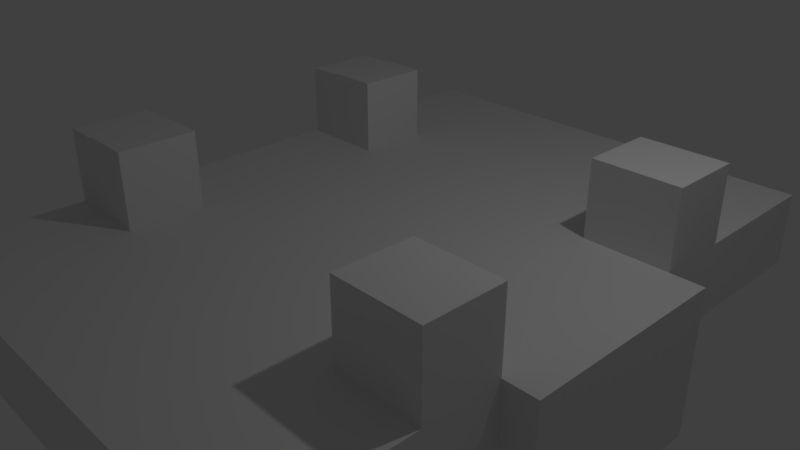 # Source: tank.blend  (saved by Blender 2.79.0; exported with 4.5.12 LTS)
import bpy
from mathutils import Matrix  # noqa: F401  (used for matrix-valued properties, if any)

bpy.ops.wm.read_factory_settings(use_empty=True)
scene = bpy.context.scene
scene.name = 'Scene'

# ---- collections
col_collection_1 = bpy.data.collections.new('Collection 1'); scene.collection.children.link(col_collection_1)

# ---- materials (node trees are filled in below, after node groups)
mat_material = bpy.data.materials.new('Material')
mat_material.alpha_threshold = 0.0
mat_material.use_transparent_shadow = False
mat_material.roughness = 0.5
mat_material.line_color = (0.0, 0.0, 0.0, 1.0)

# ---- material node trees

# ---- world
world_world = bpy.data.worlds.new('World'); scene.world = world_world
world_world.color = (0.05088, 0.05088, 0.05088)
world_world.use_sun_shadow = False
world_world.sun_shadow_jitter_overblur = 0.0
world_world.cycles.sampling_method = 'MANUAL'

# ---- cameras
cam_camera = bpy.data.cameras.new('Camera')
cam_camera.clip_end = 100.0
cam_camera.lens = 35.0
cam_camera.sensor_width = 32.0
cam_camera.sensor_height = 18.0
cam_camera.ortho_scale = 7.314
cam_camera.dof.focus_distance = 0.0
cam_camera.dof.aperture_fstop = 128.0

# ---- lights
light_lamp = bpy.data.lights.new('Lamp', 'POINT')
light_lamp.transmission_factor = 0.0
light_lamp.cutoff_distance = 30.0
light_lamp.energy = 100.0
light_lamp.shadow_buffer_clip_start = 1.001
light_lamp.shadow_soft_size = 0.1
light_lamp.shadow_maximum_resolution = 0.006
light_lamp.use_absolute_resolution = True

# ---- meshes
me_cylinder = bpy.data.meshes.new('Cylinder')
me_cylinder.from_pydata([(0.09432, 2.527, 0.9577), (0.09432, 2.528, -1.042), (-1.906, 2.528, -1.042), (-1.906, 2.527, 0.9577), (1.113, -0.5831, 0.9499), (1.113, -0.5822, -1.05), (-0.8871, -0.5822, -1.05), (-0.8871, -0.5831, 0.9499), (-2.281, 1.418, -1.049), (-2.281, 1.417, 0.9508), (-2.281, -0.5822, -1.05), (-2.281, -0.5831, 0.9499), (2.395, 2.527, 0.9577), (2.395, 2.528, -1.042), (3.413, -0.5831, 0.9499), (3.413, -0.5822, -1.05), (3.853, 1.417, 0.9508), (3.853, 1.418, -1.049), (3.853, -0.5831, 0.9499), (3.853, -0.5822, -1.05), (1.113, 1.418, -1.41), (1.113, -0.5821, -1.411), (-0.8871, -0.5821, -1.411), (-0.8871, 1.418, -1.41), (-0.8871, 1.418, -1.41), (-0.8871, -0.5821, -1.411), (-2.281, -0.5821, -1.411), (-2.281, 1.418, -1.41), (1.113, -0.5821, -1.411), (1.113, 1.418, -1.41), (3.413, 1.418, -1.41), (3.413, -0.5821, -1.411), (3.413, -0.5821, -1.411), (3.413, 1.418, -1.41), (3.853, 1.418, -1.41), (3.853, -0.5821, -1.411), (1.113, -0.5833, 1.4), (1.113, 1.417, 1.401), (-0.8871, 1.417, 1.401), (-0.8871, -0.5833, 1.4), (-0.8871, -0.5833, 1.4), (-0.8871, 1.417, 1.401), (-2.281, 1.417, 1.401), (-2.281, -0.5833, 1.4), (1.113, 1.417, 1.401), (1.113, -0.5833, 1.4), (3.413, -0.5833, 1.4), (3.413, 1.417, 1.401), (3.413, 1.417, 1.401), (3.413, -0.5833, 1.4), (3.853, -0.5833, 1.4), (3.853, 1.417, 1.401), (3.853, 1.417, -0.04923), (3.853, 0.4169, 0.9503), (3.853, 0.4178, -1.05), (3.853, -0.5827, -0.05011), (3.853, 0.4173, -0.04967), (-1.857, -0.4625, 1.365), (-2.053, -0.4433, 1.365), (-2.24, -0.3864, 1.365), (1.113, 0.4167, 1.401), (0.1129, 1.417, 1.401), (-0.8871, 0.4167, 1.401), (0.1129, -0.5833, 1.4), (-0.8871, 0.4167, 1.401), (-1.584, 1.417, 1.401), (-2.281, 0.4167, 1.401), (-1.584, -0.5833, 1.4), (1.113, 0.4167, 1.401), (2.263, -0.5833, 1.4), (3.413, 0.4167, 1.401), (2.263, 1.417, 1.401), (2.263, 0.4167, 1.401), (-1.584, 0.4167, 1.401), (0.1129, 0.4167, 1.401), (2.263, 0.4163, 2.398), (2.263, -0.5837, 2.397), (3.413, -0.5837, 2.397), (3.413, 0.4163, 2.398), (1.113, 0.4163, 2.398), (1.113, -0.5837, 2.397), (2.263, -0.5837, 2.397), (2.263, 0.4163, 2.398), (-1.584, -0.5837, 2.397), (-1.584, 0.4163, 2.398), (-2.281, 0.4163, 2.398), (-2.281, -0.5837, 2.397), (-0.8871, -0.5837, 2.397), (-0.8871, 0.4163, 2.398), (-1.584, 0.4163, 2.398), (-1.584, -0.5837, 2.397), (0.1129, -0.5837, 2.397), (0.1129, 0.4163, 2.398), (-0.8871, 0.4163, 2.398), (-0.8871, -0.5837, 2.397), (1.113, -0.5837, 2.397), (1.113, 0.4163, 2.398), (0.1129, 0.4163, 2.398), (0.1129, -0.5837, 2.397), (1.113, 0.4179, -1.411), (0.1129, -0.5821, -1.411), (-0.8871, 0.4179, -1.411), (0.1129, 1.418, -1.41), (-0.8871, 0.4179, -1.411), (-1.584, -0.5821, -1.411), (-2.281, 0.4179, -1.411), (-1.584, 1.418, -1.41), (1.113, 0.4179, -1.411), (2.263, 1.418, -1.41), (3.413, 0.4179, -1.411), (2.263, -0.5821, -1.411), (2.263, 0.4179, -1.411), (-1.584, 0.4179, -1.411), (0.1129, 0.4179, -1.411), (0.1129, 0.4184, -2.427), (0.1129, -0.5816, -2.428), (-0.8871, -0.5816, -2.428), (-0.8871, 0.4184, -2.427), (-1.584, 0.4184, -2.427), (-1.584, -0.5816, -2.428), (-2.281, -0.5816, -2.428), (-2.281, 0.4184, -2.427), (-0.8871, 0.4184, -2.427), (-0.8871, -0.5816, -2.428), (-1.584, -0.5816, -2.428), (-1.584, 0.4184, -2.427), (1.113, -0.5816, -2.428), (1.113, 0.4184, -2.427), (2.263, 0.4184, -2.427), (2.263, -0.5816, -2.428), (2.263, -0.5816, -2.428), (2.263, 0.4184, -2.427), (3.413, 0.4184, -2.427), (3.413, -0.5816, -2.428), (1.113, 0.4184, -2.427), (1.113, -0.5816, -2.428), (0.1129, -0.5816, -2.428), (0.1129, 0.4184, -2.427), (0.1129, 0.4193, -4.44), (0.1129, -0.5807, -4.44), (-0.8871, -0.5807, -4.44), (-0.8871, 0.4193, -4.44), (-1.584, 0.4193, -4.44), (-1.584, -0.5807, -4.44), (-2.281, -0.5807, -4.44), (-2.281, 0.4193, -4.44), (-0.8871, 0.4193, -4.44), (-0.8871, -0.5807, -4.44), (-1.584, -0.5807, -4.44), (-1.584, 0.4193, -4.44), (1.113, -0.5807, -4.44), (1.113, 0.4193, -4.44), (2.263, 0.4193, -4.44), (2.263, -0.5807, -4.44), (2.263, -0.5807, -4.44), (2.263, 0.4193, -4.44), (3.413, 0.4193, -4.44), (3.413, -0.5807, -4.44), (1.113, 0.4193, -4.44), (1.113, -0.5807, -4.44), (0.1129, -0.5807, -4.44), (0.1129, 0.4193, -4.44), (2.263, 0.4154, 4.4), (2.263, -0.5846, 4.399), (3.413, -0.5846, 4.399), (3.413, 0.4154, 4.4), (1.113, 0.4154, 4.4), (1.113, -0.5846, 4.399), (2.263, -0.5846, 4.399), (2.263, 0.4154, 4.4), (-1.584, -0.5846, 4.399), (-1.584, 0.4154, 4.4), (-2.281, 0.4154, 4.4), (-2.281, -0.5846, 4.399), (-0.8871, -0.5846, 4.399), (-0.8871, 0.4154, 4.4), (-1.584, 0.4154, 4.4), (-1.584, -0.5846, 4.399), (0.1129, -0.5846, 4.399), (0.1129, 0.4154, 4.4), (-0.8871, 0.4154, 4.4), (-0.8871, -0.5846, 4.399), (1.113, -0.5846, 4.399), (1.113, 0.4154, 4.4), (0.1129, 0.4154, 4.4), (0.1129, -0.5846, 4.399), (3.413, -1.603, 1.4), (3.413, -1.603, 2.397), (2.263, -1.603, 2.397), (2.263, -1.603, 1.4), (-1.584, -1.603, 1.4), (-1.584, -1.603, 2.397), (-2.281, -1.603, 2.397), (-2.281, -1.603, 1.4), (-2.281, -1.602, -1.412), (-2.281, -1.601, -2.428), (-1.584, -1.601, -2.428), (-1.584, -1.602, -1.412), (2.263, -1.602, -1.412), (2.263, -1.601, -2.428), (3.413, -1.601, -2.428), (3.413, -1.602, -1.412), (-2.783, 1.418, -1.049), (-2.783, -0.5822, -1.05), (-2.783, -0.5831, 0.9499), (-2.783, 1.417, 0.9508), (-2.783, 1.418, -1.049), (-2.783, 1.418, -1.41), (-2.783, 0.4179, -1.411), (-2.783, -0.5821, -1.411), (-2.783, -0.5822, -1.05), (-2.783, -0.5831, 0.9499), (-2.783, -0.5833, 1.4), (-2.783, 0.4167, 1.401), (-2.783, 1.417, 1.401), (-2.783, 1.417, 0.9508), (-2.783, -0.5833, 1.4), (-2.783, -0.5837, 2.397), (-2.783, 0.4163, 2.398), (-2.783, 0.4167, 1.401), (-2.783, 0.4179, -1.411), (-2.783, 0.4184, -2.427), (-2.783, -0.5816, -2.428), (-2.783, -0.5821, -1.411), (-2.783, 0.4184, -2.427), (-2.783, 0.4193, -4.44), (-2.783, -0.5807, -4.44), (-2.783, -0.5816, -2.428), (-2.783, -0.5837, 2.397), (-2.783, -0.5846, 4.399), (-2.783, 0.4154, 4.4), (-2.783, 0.4163, 2.398), (-2.281, -1.579, 2.397), (-2.783, -1.579, 2.397), (-2.783, -1.578, 1.4), (-2.281, -1.578, 1.4), (-2.281, -1.577, -1.412), (-2.783, -1.577, -1.412), (-2.783, -1.577, -2.428), (-2.281, -1.577, -2.428)], [(57, 58), (58, 59)], [(0, 1, 2, 3), (4, 7, 6, 5), (4, 5, 15, 14), (7, 39, 62, 38, 3), (3, 38, 61, 37, 0), (6, 7, 11, 10), (3, 2, 8, 9), (14, 15, 19, 55, 18), (0, 37, 60, 36, 4), (1, 0, 12, 13), (56, 55, 19, 54), (74, 61, 38, 62), (13, 12, 16, 52, 17), (5, 21, 99, 20, 1), (6, 22, 100, 21, 5), (2, 23, 101, 22, 6), (1, 20, 102, 23, 2), (6, 25, 103, 24, 2), (10, 26, 104, 25, 6), (2, 24, 106, 27, 8), (111, 108, 30, 109), (1, 29, 107, 28, 5), (13, 30, 108, 29, 1), (15, 31, 109, 30, 13), (5, 28, 110, 31, 15), (32, 33, 34, 35), (13, 33, 32, 15), (17, 34, 33, 13), (19, 35, 34, 17, 54), (15, 32, 35, 19), (4, 36, 63, 39, 7), (73, 65, 42, 66), (3, 41, 64, 40, 7), (9, 42, 65, 41, 3), (7, 40, 67, 43, 11), (4, 45, 68, 44, 0), (14, 46, 69, 45, 4), (12, 47, 70, 46, 14), (0, 44, 71, 47, 12), (48, 49, 50, 51), (14, 49, 48, 12), (18, 50, 49, 14), (16, 51, 50, 18, 53), (12, 48, 51, 16), (52, 56, 54, 17), (16, 53, 56, 52), (53, 18, 55, 56), (71, 72, 70, 47), (44, 68, 72, 71), (24, 103, 112, 106), (106, 112, 105, 27), (107, 29, 108, 111), (64, 41, 65, 73), (60, 37, 61, 74), (69, 76, 75, 72), (70, 78, 77, 46), (72, 75, 78, 70), (45, 80, 79, 68), (69, 81, 80, 45), (72, 82, 81, 69), (68, 79, 82, 72), (73, 84, 83, 67), (66, 85, 84, 73), (64, 88, 87, 40), (73, 89, 88, 64), (67, 90, 89, 73), (40, 87, 90, 67), (74, 92, 91, 63), (62, 93, 92, 74), (39, 94, 93, 62), (63, 91, 94, 39), (60, 96, 95, 36), (74, 97, 96, 60), (63, 98, 97, 74), (36, 95, 98, 63), (102, 113, 101, 23), (20, 99, 113, 102), (166, 167, 168, 169), (100, 115, 114, 113), (22, 116, 115, 100), (101, 117, 116, 22), (113, 114, 117, 101), (75, 162, 165, 78), (104, 119, 118, 112), (112, 118, 121, 105), (78, 165, 164, 77), (25, 123, 122, 103), (104, 124, 123, 25), (112, 125, 124, 104), (103, 122, 125, 112), (77, 164, 163, 76), (107, 127, 126, 28), (111, 128, 127, 107), (110, 129, 128, 111), (28, 126, 129, 110), (76, 163, 162, 75), (111, 131, 130, 110), (109, 132, 131, 111), (31, 133, 132, 109), (162, 163, 164, 165), (21, 135, 134, 99), (100, 136, 135, 21), (113, 137, 136, 100), (99, 134, 137, 113), (138, 139, 140, 141), (115, 139, 138, 114), (116, 140, 139, 115), (117, 141, 140, 116), (114, 138, 141, 117), (142, 143, 144, 145), (119, 143, 142, 118), (120, 144, 143, 119), (118, 142, 145, 121), (146, 147, 148, 149), (123, 147, 146, 122), (124, 148, 147, 123), (125, 149, 148, 124), (122, 146, 149, 125), (150, 151, 152, 153), (127, 151, 150, 126), (128, 152, 151, 127), (129, 153, 152, 128), (126, 150, 153, 129), (154, 155, 156, 157), (131, 155, 154, 130), (132, 156, 155, 131), (133, 157, 156, 132), (130, 154, 157, 133), (158, 159, 160, 161), (135, 159, 158, 134), (136, 160, 159, 135), (137, 161, 160, 136), (134, 158, 161, 137), (80, 167, 166, 79), (81, 168, 167, 80), (82, 169, 168, 81), (79, 166, 169, 82), (170, 171, 172, 173), (84, 171, 170, 83), (85, 172, 171, 84), (83, 170, 173, 86), (174, 175, 176, 177), (88, 175, 174, 87), (89, 176, 175, 88), (90, 177, 176, 89), (87, 174, 177, 90), (178, 179, 180, 181), (92, 179, 178, 91), (93, 180, 179, 92), (94, 181, 180, 93), (91, 178, 181, 94), (182, 183, 184, 185), (96, 183, 182, 95), (97, 184, 183, 96), (98, 185, 184, 97), (95, 182, 185, 98), (186, 187, 188, 189), (77, 187, 186, 46), (76, 188, 187, 77), (69, 189, 188, 76), (46, 186, 189, 69), (190, 191, 192, 193), (83, 191, 190, 67), (86, 192, 191, 83), (43, 193, 192, 86), (67, 190, 193, 43), (194, 195, 196, 197), (120, 195, 194, 26), (119, 196, 195, 120), (104, 197, 196, 119), (26, 194, 197, 104), (198, 199, 200, 201), (130, 199, 198, 110), (133, 200, 199, 130), (31, 201, 200, 133), (110, 198, 201, 31), (202, 203, 204, 205), (10, 203, 202, 8), (11, 204, 203, 10), (9, 205, 204, 11), (8, 202, 205, 9), (206, 207, 208, 209, 210), (27, 207, 206, 8), (105, 208, 207, 27), (26, 209, 208, 105), (10, 210, 209, 26), (8, 206, 210, 10), (211, 212, 213, 214, 215), (43, 212, 211, 11), (66, 213, 212, 43), (42, 214, 213, 66), (9, 215, 214, 42), (11, 211, 215, 9), (216, 217, 218, 219), (85, 218, 217, 86), (66, 219, 218, 85), (43, 216, 219, 66), (220, 221, 222, 223), (121, 221, 220, 105), (120, 222, 221, 121), (105, 220, 223, 26), (224, 225, 226, 227), (145, 225, 224, 121), (144, 226, 225, 145), (120, 227, 226, 144), (121, 224, 227, 120), (228, 229, 230, 231), (173, 229, 228, 86), (172, 230, 229, 173), (85, 231, 230, 172), (86, 228, 231, 85), (232, 233, 234, 235), (217, 233, 232, 86), (216, 234, 233, 217), (43, 235, 234, 216), (86, 232, 235, 43), (236, 237, 238, 239), (223, 237, 236, 26), (222, 238, 237, 223), (120, 239, 238, 222), (26, 236, 239, 120)])
me_cylinder.materials.append(mat_material)
me_cylinder.use_remesh_preserve_volume = False
me_cylinder.use_remesh_preserve_attributes = False
me_cylinder.use_mirror_vertex_groups = False
me_cylinder.update()

# ---- objects
ob_cylinder = bpy.data.objects.new('Cylinder', me_cylinder)
ob_lamp = bpy.data.objects.new('Lamp', light_lamp)
ob_camera = bpy.data.objects.new('Camera', cam_camera)

# ---- transforms, parenting, visibility, modifiers, constraints
ob_cylinder.location = (0.0, 0.0, 0.0)
ob_cylinder.rotation_euler = (-1.571, -0.0, 0.0)
ob_cylinder.lineart.crease_threshold = 0.0
ob_lamp.location = (4.076, 1.005, 5.904)
ob_lamp.rotation_euler = (0.6503, 0.05522, 1.866)
ob_lamp.lock_rotations_4d = False
ob_lamp.empty_display_type = 'ARROWS'
ob_lamp.color = (0.0, 0.0, 0.0, 0.0)
ob_lamp.lineart.crease_threshold = 0.0
ob_camera.location = (7.481, -6.508, 5.344)
ob_camera.rotation_euler = (1.109, 0.0, 0.8149)
ob_camera.lock_rotations_4d = False
ob_camera.empty_display_type = 'ARROWS'
ob_camera.color = (0.0, 0.0, 0.0, 0.0)
ob_camera.display_type = 'WIRE'
ob_camera.lineart.crease_threshold = 0.0

# ---- collection membership
col_collection_1.objects.link(ob_cylinder)
col_collection_1.objects.link(ob_lamp)
col_collection_1.objects.link(ob_camera)

# ---- scene / render settings (as saved in the file)
scene.camera = ob_camera
scene.frame_start = 1; scene.frame_end = 250; scene.frame_set(0)
scene.render.engine = 'BLENDER_EEVEE_NEXT'
scene.render.resolution_percentage = 50
scene.render.dither_intensity = 0.0
scene.cycles.use_denoising = False
scene.cycles.samples = 128
scene.cycles.sampling_pattern = 'TABULATED_SOBOL'
scene.cycles.use_adaptive_sampling = False
scene.cycles.use_light_tree = False
scene.cycles.blur_glossy = 0.0
scene.cycles.sample_clamp_indirect = 0.0
scene.view_settings.view_transform = 'Standard'
bpy.context.view_layer.update()
